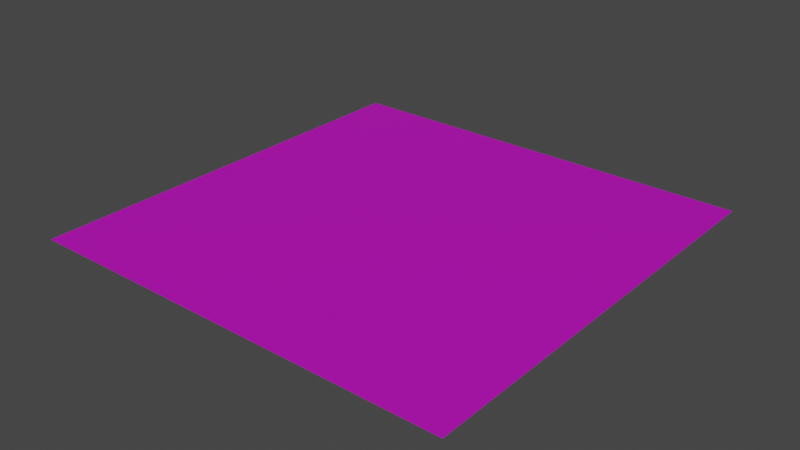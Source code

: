 # Source: test_world.blend  (saved by Blender 3.6.13; exported with 4.5.12 LTS)
import bpy
from mathutils import Matrix  # noqa: F401  (used for matrix-valued properties, if any)

bpy.ops.wm.read_factory_settings(use_empty=True)
scene = bpy.context.scene
scene.name = 'Scene'

# ---- collections
col_collection = bpy.data.collections.new('Collection'); scene.collection.children.link(col_collection)

# ---- images (referenced by path relative to the original .blend; pixels are not part of the script)
import os
ASSET_DIR = os.environ.get("B2B_ASSET_DIR", "")  # directory of the original .blend (textures are referenced by path, not embedded)
HERE = os.path.dirname(os.path.abspath(__file__))  # packed textures are extracted next to this script under _unpacked/

def load_image(name, relpath, width, height, colorspace="sRGB"):
    """Load a texture the original file referenced (path relative to the .blend, or extracted next to this script)."""
    p = next((c for c in (os.path.join(HERE, relpath), os.path.join(ASSET_DIR, relpath)) if relpath and os.path.exists(c)), "")
    if p:
        img = bpy.data.images.load(p, check_existing=True)
        img.name = name
    else:  # same state as the original file: an image datablock whose file is absent (Cycles renders it pink)
        img = bpy.data.images.new(name, width, height)
        img.source = "FILE"
        img.filepath = "//" + (relpath or name)
    img.colorspace_settings.name = colorspace
    return img
img_painted_concrete_02_diff_1k_jpg = load_image('painted_concrete_02_diff_1k.jpg', 'textures/painted_concrete_02_1k/textures/painted_concrete_02_diff_1k.jpg', 1024, 1024, 'sRGB')

# ---- materials (node trees are filled in below, after node groups)
mat_material_001 = bpy.data.materials.new('Material.001')
mat_material_001.use_transparent_shadow = False

# ---- material node trees
mat_material_001.use_nodes = True; mat_material_001.node_tree.nodes.clear()
_N = mat_material_001.node_tree.nodes; _L = mat_material_001.node_tree.links
n0 = _N.new('NodeFrame'); n0.name = 'Frame.001'; n0.location = (-570, 260)
n0.label = 'Textures'
n0.width = 300
n1 = _N.new('NodeFrame'); n1.name = 'Frame'; n1.location = (-1132, 322)
n1.label = 'Mapping'
n1.width = 400
n2 = _N.new('ShaderNodeOutputMaterial'); n2.name = 'Material Output'; n2.location = (300, 300)
n3 = _N.new('ShaderNodeBsdfPrincipled'); n3.name = 'Principled BSDF'; n3.location = (10, 300)
n3.distribution = 'GGX'
n3.subsurface_method = 'RANDOM_WALK_SKIN'
n3.inputs[3].default_value = 1.45
n3.inputs[27].default_value = (0.0, 0.0, 0.0, 1.0)
n3.inputs[28].default_value = 1.0
n4 = _N.new('ShaderNodeTexImage'); n4.name = 'Image Texture.001'; n4.location = (30, -40)
n4.label = 'Base Color'
n4.image = img_painted_concrete_02_diff_1k_jpg
n5 = _N.new('ShaderNodeTexCoord'); n5.name = 'Texture Coordinate'; n5.location = (30, -40)
n6 = _N.new('ShaderNodeMapping'); n6.name = 'Mapping'; n6.location = (230, -40)
n6.inputs[3].default_value = (5.0, 5.0, 5.0)
n4.parent = n0
n5.parent = n1
n6.parent = n1
_L.new(n3.outputs[0], n2.inputs[0])
_L.new(n4.outputs[0], n3.inputs[0])
_L.new(n5.outputs[2], n6.inputs[0])
_L.new(n6.outputs[0], n4.inputs[0])
n2.is_active_output = True

# ---- world
world_world = bpy.data.worlds.new('World'); scene.world = world_world
world_world.use_nodes = True; world_world.node_tree.nodes.clear()
_N = world_world.node_tree.nodes; _L = world_world.node_tree.links
n0 = _N.new('ShaderNodeOutputWorld'); n0.name = 'World Output'; n0.location = (300, 300)
n1 = _N.new('ShaderNodeBackground'); n1.name = 'Background'; n1.location = (10, 300)
n1.inputs[0].default_value = (0.05088, 0.05088, 0.05088, 1.0)
_L.new(n1.outputs[0], n0.inputs[0])
n0.is_active_output = True
world_world.color = (0.05088, 0.05088, 0.05088)
world_world.use_sun_shadow = False
world_world.sun_shadow_jitter_overblur = 0.0

# ---- lights
light_sun_001 = bpy.data.lights.new('Sun.001', 'SUN')
light_sun_001.transmission_factor = 0.0
light_sun_001.energy = 1.0

# ---- meshes
me_plane = bpy.data.meshes.new('Plane')
me_plane.from_pydata([(-1.0, -1.0, 0.0), (1.0, -1.0, 0.0), (-1.0, 1.0, 0.0), (1.0, 1.0, 0.0)], [], [(0, 1, 3, 2)])
_uv = me_plane.uv_layers.new(name='UVMap')
_uv.uv.foreach_set('vector', [0.0, 0.0, 1.0, 0.0, 1.0, 1.0, 0.0, 1.0])
me_plane.materials.append(mat_material_001)
me_plane.update()

# ---- objects
ob_plane = bpy.data.objects.new('Plane', me_plane)
ob_sun = bpy.data.objects.new('Sun', light_sun_001)

# ---- transforms, parenting, visibility, modifiers, constraints
ob_plane.location = (0.0, 0.0, 0.0)
ob_plane.scale = (5.0, 5.0, 5.0)
ob_sun.location = (0.0, 0.0, 0.0)

# ---- collection membership
col_collection.objects.link(ob_plane)
col_collection.objects.link(ob_sun)

# ---- scene / render settings (as saved in the file)
scene.frame_start = 1; scene.frame_end = 250; scene.frame_set(1)
scene.render.engine = 'BLENDER_EEVEE_NEXT'
scene.cycles.sampling_pattern = 'TABULATED_SOBOL'
scene.view_settings.view_transform = 'Filmic'
bpy.context.view_layer.update()

# ---- added for rendering (the .blend has no active camera): camera
cam_auto = bpy.data.cameras.new('AutoCamera')
cam_auto.lens = 50.0
cam_auto.sensor_width = 36.0
cam_auto.clip_end = 1000.0
ob_auto_camera = bpy.data.objects.new('AutoCamera', cam_auto)
scene.collection.objects.link(ob_auto_camera)
ob_auto_camera.location = (13.0847, -15.7016, 10.4677)
ob_auto_camera.rotation_euler = (1.09748, -7.21219e-08, 0.694738)
scene.camera = ob_auto_camera
bpy.context.view_layer.update()

